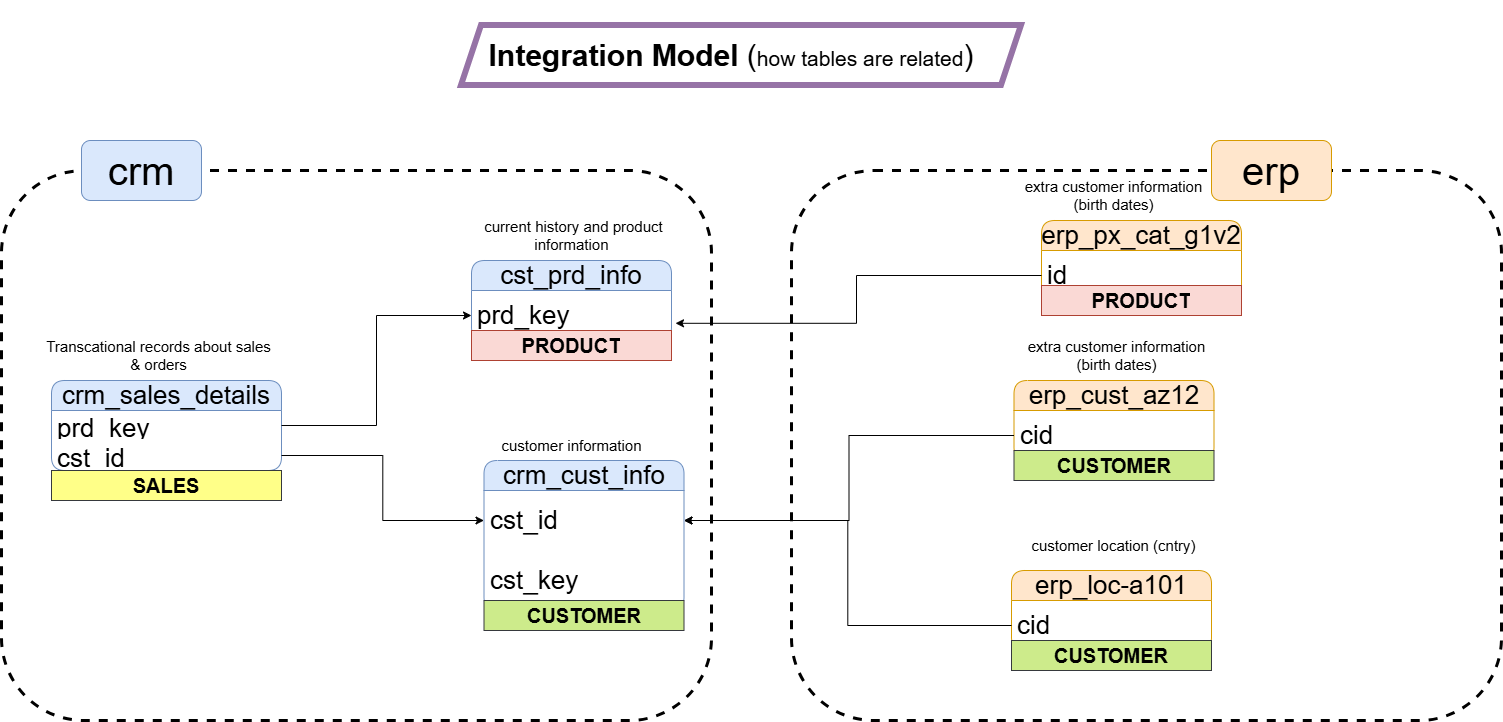

The diagram above was exported from draw.io. Its source (the exported page's mxGraphModel, read from the mxfile embedded in the PNG):
<mxGraphModel dx="1042" dy="626" grid="1" gridSize="10" guides="1" tooltips="1" connect="1" arrows="1" fold="1" page="1" pageScale="1" pageWidth="1600" pageHeight="900" math="0" shadow="0">
  <root>
    <mxCell id="0" />
    <mxCell id="1" parent="0" />
    <mxCell id="-pFzJadjnEaNHKJ1kQpX-1" parent="1" style="text;html=1;whiteSpace=wrap;strokeColor=none;fillColor=none;align=center;verticalAlign=middle;rounded=0;fontSize=30;" value="&lt;font&gt;&lt;b&gt;Integration Model &lt;/b&gt;&lt;font&gt;(&lt;font style=&quot;font-size: 21px;&quot;&gt;how tables are related&lt;/font&gt;)&lt;/font&gt;&lt;/font&gt;" vertex="1">
      <mxGeometry height="110" width="640" x="480" y="20" as="geometry" />
    </mxCell>
    <mxCell id="-pFzJadjnEaNHKJ1kQpX-2" parent="1" style="swimlane;fontStyle=0;childLayout=stackLayout;horizontal=1;startSize=30;horizontalStack=0;resizeParent=1;resizeParentMax=0;resizeLast=0;collapsible=1;marginBottom=0;whiteSpace=wrap;html=1;rounded=1;fontSize=26;fillColor=#dae8fc;strokeColor=#6c8ebf;" value="crm_cust_info" vertex="1">
      <mxGeometry height="150" width="200" x="552.5" y="480" as="geometry" />
    </mxCell>
    <mxCell id="-pFzJadjnEaNHKJ1kQpX-3" parent="-pFzJadjnEaNHKJ1kQpX-2" style="text;strokeColor=none;fillColor=none;align=left;verticalAlign=middle;spacingLeft=4;spacingRight=4;overflow=hidden;points=[[0,0.5],[1,0.5]];portConstraint=eastwest;rotatable=0;whiteSpace=wrap;html=1;fontSize=26;" value="cst_id" vertex="1">
      <mxGeometry height="60" width="200" y="30" as="geometry" />
    </mxCell>
    <mxCell id="-pFzJadjnEaNHKJ1kQpX-35" parent="-pFzJadjnEaNHKJ1kQpX-2" style="text;strokeColor=none;fillColor=none;align=left;verticalAlign=middle;spacingLeft=4;spacingRight=4;overflow=hidden;points=[[0,0.5],[1,0.5]];portConstraint=eastwest;rotatable=0;whiteSpace=wrap;html=1;fontSize=26;" value="cst_key" vertex="1">
      <mxGeometry height="60" width="200" y="90" as="geometry" />
    </mxCell>
    <mxCell id="-pFzJadjnEaNHKJ1kQpX-6" parent="1" style="text;html=1;whiteSpace=wrap;strokeColor=none;fillColor=none;align=center;verticalAlign=middle;rounded=0;fontSize=15;" value="customer information" vertex="1">
      <mxGeometry height="30" width="145" x="567.5" y="450" as="geometry" />
    </mxCell>
    <mxCell id="-pFzJadjnEaNHKJ1kQpX-7" parent="1" style="swimlane;fontStyle=0;childLayout=stackLayout;horizontal=1;startSize=30;horizontalStack=0;resizeParent=1;resizeParentMax=0;resizeLast=0;collapsible=1;marginBottom=0;whiteSpace=wrap;html=1;rounded=1;fontSize=26;fillColor=#dae8fc;strokeColor=#6c8ebf;" value="cst_prd_info" vertex="1">
      <mxGeometry height="80" width="200" x="540" y="280" as="geometry" />
    </mxCell>
    <mxCell id="-pFzJadjnEaNHKJ1kQpX-8" parent="-pFzJadjnEaNHKJ1kQpX-7" style="text;strokeColor=none;fillColor=none;align=left;verticalAlign=middle;spacingLeft=4;spacingRight=4;overflow=hidden;points=[[0,0.5],[1,0.5]];portConstraint=eastwest;rotatable=0;whiteSpace=wrap;html=1;fontSize=26;" value="prd_key" vertex="1">
      <mxGeometry height="50" width="200" y="30" as="geometry" />
    </mxCell>
    <mxCell id="-pFzJadjnEaNHKJ1kQpX-9" parent="1" style="text;html=1;whiteSpace=wrap;strokeColor=none;fillColor=none;align=center;verticalAlign=middle;rounded=0;fontSize=15;" value="current history and product information&amp;nbsp;" vertex="1">
      <mxGeometry height="30" width="195" x="545" y="240" as="geometry" />
    </mxCell>
    <mxCell id="-pFzJadjnEaNHKJ1kQpX-11" parent="1" style="swimlane;fontStyle=0;childLayout=stackLayout;horizontal=1;startSize=30;horizontalStack=0;resizeParent=1;resizeParentMax=0;resizeLast=0;collapsible=1;marginBottom=0;whiteSpace=wrap;html=1;rounded=1;fontSize=26;fillColor=#dae8fc;strokeColor=#6c8ebf;" value="crm_sales_details" vertex="1">
      <mxGeometry height="90" width="230" x="120" y="400" as="geometry" />
    </mxCell>
    <mxCell id="-pFzJadjnEaNHKJ1kQpX-12" parent="-pFzJadjnEaNHKJ1kQpX-11" style="text;strokeColor=none;fillColor=none;align=left;verticalAlign=middle;spacingLeft=4;spacingRight=4;overflow=hidden;points=[[0,0.5],[1,0.5]];portConstraint=eastwest;rotatable=0;whiteSpace=wrap;html=1;fontSize=26;" value="prd_key" vertex="1">
      <mxGeometry height="30" width="230" y="30" as="geometry" />
    </mxCell>
    <mxCell id="-pFzJadjnEaNHKJ1kQpX-21" parent="-pFzJadjnEaNHKJ1kQpX-11" style="text;strokeColor=none;fillColor=none;align=left;verticalAlign=middle;spacingLeft=4;spacingRight=4;overflow=hidden;points=[[0,0.5],[1,0.5]];portConstraint=eastwest;rotatable=0;whiteSpace=wrap;html=1;fontSize=26;" value="cst_id" vertex="1">
      <mxGeometry height="30" width="230" y="60" as="geometry" />
    </mxCell>
    <mxCell id="-pFzJadjnEaNHKJ1kQpX-22" parent="1" style="text;html=1;whiteSpace=wrap;strokeColor=none;fillColor=none;align=center;verticalAlign=middle;rounded=0;fontSize=15;" value="Transcational records about sales &amp;amp; orders" vertex="1">
      <mxGeometry height="30" width="235" x="110" y="360" as="geometry" />
    </mxCell>
    <mxCell id="-pFzJadjnEaNHKJ1kQpX-25" edge="1" parent="1" source="-pFzJadjnEaNHKJ1kQpX-12" style="edgeStyle=orthogonalEdgeStyle;rounded=0;orthogonalLoop=1;jettySize=auto;html=1;entryX=0;entryY=0.5;entryDx=0;entryDy=0;" target="-pFzJadjnEaNHKJ1kQpX-8">
      <mxGeometry relative="1" as="geometry" />
    </mxCell>
    <mxCell id="-pFzJadjnEaNHKJ1kQpX-26" edge="1" parent="1" source="-pFzJadjnEaNHKJ1kQpX-21" style="edgeStyle=orthogonalEdgeStyle;rounded=0;orthogonalLoop=1;jettySize=auto;html=1;" target="-pFzJadjnEaNHKJ1kQpX-3">
      <mxGeometry relative="1" as="geometry" />
    </mxCell>
    <mxCell id="-pFzJadjnEaNHKJ1kQpX-27" parent="1" style="swimlane;fontStyle=0;childLayout=stackLayout;horizontal=1;startSize=30;horizontalStack=0;resizeParent=1;resizeParentMax=0;resizeLast=0;collapsible=1;marginBottom=0;whiteSpace=wrap;html=1;rounded=1;fontSize=26;fillColor=#ffe6cc;strokeColor=#d79b00;" value="erp_cust_az12" vertex="1">
      <mxGeometry height="80" width="200" x="1082.5" y="400" as="geometry" />
    </mxCell>
    <mxCell id="-pFzJadjnEaNHKJ1kQpX-28" parent="-pFzJadjnEaNHKJ1kQpX-27" style="text;strokeColor=none;fillColor=none;align=left;verticalAlign=middle;spacingLeft=4;spacingRight=4;overflow=hidden;points=[[0,0.5],[1,0.5]];portConstraint=eastwest;rotatable=0;whiteSpace=wrap;html=1;fontSize=26;" value="cid" vertex="1">
      <mxGeometry height="50" width="200" y="30" as="geometry" />
    </mxCell>
    <mxCell id="-pFzJadjnEaNHKJ1kQpX-29" parent="1" style="text;html=1;whiteSpace=wrap;strokeColor=none;fillColor=none;align=center;verticalAlign=middle;rounded=0;fontSize=15;" value="extra customer information (birth dates)" vertex="1">
      <mxGeometry height="30" width="195" x="1087.5" y="360" as="geometry" />
    </mxCell>
    <mxCell id="-pFzJadjnEaNHKJ1kQpX-32" parent="1" style="swimlane;fontStyle=0;childLayout=stackLayout;horizontal=1;startSize=30;horizontalStack=0;resizeParent=1;resizeParentMax=0;resizeLast=0;collapsible=1;marginBottom=0;whiteSpace=wrap;html=1;rounded=1;fontSize=26;fillColor=#ffe6cc;strokeColor=#d79b00;" value="erp_loc-a101" vertex="1">
      <mxGeometry height="80" width="200" x="1080" y="590" as="geometry" />
    </mxCell>
    <mxCell id="-pFzJadjnEaNHKJ1kQpX-33" parent="-pFzJadjnEaNHKJ1kQpX-32" style="text;strokeColor=none;fillColor=none;align=left;verticalAlign=middle;spacingLeft=4;spacingRight=4;overflow=hidden;points=[[0,0.5],[1,0.5]];portConstraint=eastwest;rotatable=0;whiteSpace=wrap;html=1;fontSize=26;" value="cid" vertex="1">
      <mxGeometry height="50" width="200" y="30" as="geometry" />
    </mxCell>
    <mxCell id="-pFzJadjnEaNHKJ1kQpX-34" parent="1" style="text;html=1;whiteSpace=wrap;strokeColor=none;fillColor=none;align=center;verticalAlign=middle;rounded=0;fontSize=15;" value="customer location (cntry)" vertex="1">
      <mxGeometry height="30" width="195" x="1085" y="550" as="geometry" />
    </mxCell>
    <mxCell id="-pFzJadjnEaNHKJ1kQpX-36" edge="1" parent="1" source="-pFzJadjnEaNHKJ1kQpX-28" style="edgeStyle=orthogonalEdgeStyle;rounded=0;orthogonalLoop=1;jettySize=auto;html=1;" target="-pFzJadjnEaNHKJ1kQpX-3">
      <mxGeometry relative="1" as="geometry" />
    </mxCell>
    <mxCell id="-pFzJadjnEaNHKJ1kQpX-37" edge="1" parent="1" source="-pFzJadjnEaNHKJ1kQpX-33" style="edgeStyle=orthogonalEdgeStyle;rounded=0;orthogonalLoop=1;jettySize=auto;html=1;entryX=1;entryY=0.5;entryDx=0;entryDy=0;" target="-pFzJadjnEaNHKJ1kQpX-3">
      <mxGeometry relative="1" as="geometry" />
    </mxCell>
    <mxCell id="-pFzJadjnEaNHKJ1kQpX-38" parent="1" style="swimlane;fontStyle=0;childLayout=stackLayout;horizontal=1;startSize=30;horizontalStack=0;resizeParent=1;resizeParentMax=0;resizeLast=0;collapsible=1;marginBottom=0;whiteSpace=wrap;html=1;rounded=1;fontSize=26;fillColor=#ffe6cc;strokeColor=#d79b00;" value="erp_px_cat_g1v2" vertex="1">
      <mxGeometry height="80" width="200" x="1110" y="240" as="geometry" />
    </mxCell>
    <mxCell id="-pFzJadjnEaNHKJ1kQpX-39" parent="-pFzJadjnEaNHKJ1kQpX-38" style="text;strokeColor=none;fillColor=none;align=left;verticalAlign=middle;spacingLeft=4;spacingRight=4;overflow=hidden;points=[[0,0.5],[1,0.5]];portConstraint=eastwest;rotatable=0;whiteSpace=wrap;html=1;fontSize=26;" value="id" vertex="1">
      <mxGeometry height="50" width="200" y="30" as="geometry" />
    </mxCell>
    <mxCell id="-pFzJadjnEaNHKJ1kQpX-40" parent="1" style="text;html=1;whiteSpace=wrap;strokeColor=none;fillColor=none;align=center;verticalAlign=middle;rounded=0;fontSize=15;" value="extra customer information (birth dates)" vertex="1">
      <mxGeometry height="30" width="195" x="1085" y="200" as="geometry" />
    </mxCell>
    <mxCell id="-pFzJadjnEaNHKJ1kQpX-42" edge="1" parent="1" source="-pFzJadjnEaNHKJ1kQpX-39" style="edgeStyle=orthogonalEdgeStyle;rounded=0;orthogonalLoop=1;jettySize=auto;html=1;entryX=1.02;entryY=0.656;entryDx=0;entryDy=0;entryPerimeter=0;" target="-pFzJadjnEaNHKJ1kQpX-8">
      <mxGeometry relative="1" as="geometry" />
    </mxCell>
    <mxCell id="-pFzJadjnEaNHKJ1kQpX-44" parent="1" style="rounded=1;whiteSpace=wrap;html=1;fillColor=none;dashed=1;strokeWidth=3;" value="" vertex="1">
      <mxGeometry height="550" width="710" x="70" y="190" as="geometry" />
    </mxCell>
    <mxCell id="-pFzJadjnEaNHKJ1kQpX-45" parent="1" style="rounded=1;whiteSpace=wrap;html=1;fillColor=#dae8fc;strokeColor=#6c8ebf;" value="&lt;font style=&quot;font-size: 40px;&quot;&gt;crm&lt;/font&gt;" vertex="1">
      <mxGeometry height="60" width="120" x="150" y="160" as="geometry" />
    </mxCell>
    <mxCell id="-pFzJadjnEaNHKJ1kQpX-49" parent="1" style="rounded=1;whiteSpace=wrap;html=1;fillColor=none;dashed=1;strokeWidth=3;" value="" vertex="1">
      <mxGeometry height="550" width="710" x="860" y="190" as="geometry" />
    </mxCell>
    <mxCell id="-pFzJadjnEaNHKJ1kQpX-50" parent="1" style="rounded=1;whiteSpace=wrap;html=1;fontSize=40;fillColor=#ffe6cc;strokeColor=#d79b00;" value="erp" vertex="1">
      <mxGeometry height="60" width="120" x="1280" y="160" as="geometry" />
    </mxCell>
    <mxCell id="-pFzJadjnEaNHKJ1kQpX-52" parent="1" style="shape=parallelogram;perimeter=parallelogramPerimeter;whiteSpace=wrap;html=1;fixedSize=1;fillColor=none;strokeColor=#9673a6;strokeWidth=6;" value="" vertex="1">
      <mxGeometry height="60" width="560" x="530" y="45" as="geometry" />
    </mxCell>
    <mxCell id="qBS0ASXzHxa6L37Y3jF--1" parent="1" style="text;html=1;strokeColor=#ae4132;fillColor=#fad9d5;align=center;verticalAlign=middle;whiteSpace=wrap;overflow=hidden;" value="&lt;span style=&quot;font-size: 20px;&quot;&gt;&lt;b&gt;PRODUCT&lt;/b&gt;&lt;/span&gt;" vertex="1">
      <mxGeometry height="30" width="200" x="540" y="350" as="geometry" />
    </mxCell>
    <mxCell id="qBS0ASXzHxa6L37Y3jF--2" parent="1" style="text;html=1;strokeColor=#ae4132;fillColor=#fad9d5;align=center;verticalAlign=middle;whiteSpace=wrap;overflow=hidden;" value="&lt;span style=&quot;font-size: 20px;&quot;&gt;&lt;b&gt;PRODUCT&lt;/b&gt;&lt;/span&gt;" vertex="1">
      <mxGeometry height="30" width="200" x="1110" y="305" as="geometry" />
    </mxCell>
    <mxCell id="qBS0ASXzHxa6L37Y3jF--3" parent="1" style="text;html=1;strokeColor=#36393d;fillColor=#cdeb8b;align=center;verticalAlign=middle;whiteSpace=wrap;overflow=hidden;" value="&lt;span style=&quot;font-size: 20px;&quot;&gt;&lt;b&gt;CUSTOMER&lt;/b&gt;&lt;/span&gt;" vertex="1">
      <mxGeometry height="30" width="200" x="552.5" y="620" as="geometry" />
    </mxCell>
    <mxCell id="qBS0ASXzHxa6L37Y3jF--4" parent="1" style="text;html=1;strokeColor=#36393d;fillColor=#cdeb8b;align=center;verticalAlign=middle;whiteSpace=wrap;overflow=hidden;" value="&lt;span style=&quot;font-size: 20px;&quot;&gt;&lt;b&gt;CUSTOMER&lt;/b&gt;&lt;/span&gt;" vertex="1">
      <mxGeometry height="30" width="200" x="1082.5" y="470" as="geometry" />
    </mxCell>
    <mxCell id="qBS0ASXzHxa6L37Y3jF--5" parent="1" style="text;html=1;strokeColor=#36393d;fillColor=#cdeb8b;align=center;verticalAlign=middle;whiteSpace=wrap;overflow=hidden;" value="&lt;span style=&quot;font-size: 20px;&quot;&gt;&lt;b&gt;CUSTOMER&lt;/b&gt;&lt;/span&gt;" vertex="1">
      <mxGeometry height="30" width="200" x="1080" y="660" as="geometry" />
    </mxCell>
    <mxCell id="qBS0ASXzHxa6L37Y3jF--6" parent="1" style="text;html=1;strokeColor=#36393d;fillColor=#ffff88;align=center;verticalAlign=middle;whiteSpace=wrap;overflow=hidden;" value="&lt;span style=&quot;font-size: 20px;&quot;&gt;&lt;b&gt;SALES&lt;/b&gt;&lt;/span&gt;" vertex="1">
      <mxGeometry height="30" width="230" x="120" y="490" as="geometry" />
    </mxCell>
  </root>
</mxGraphModel>